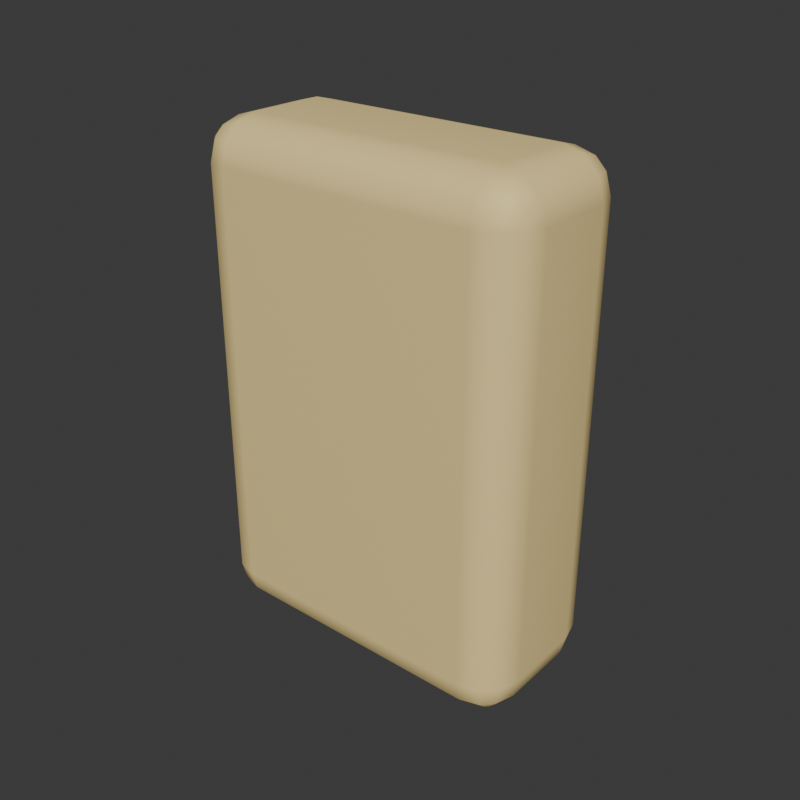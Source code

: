 # Source: Food.blend  (saved by Blender 5.2.44; exported with 4.5.12 LTS)
import bpy
from mathutils import Matrix  # noqa: F401  (used for matrix-valued properties, if any)

bpy.ops.wm.read_factory_settings(use_empty=True)
scene = bpy.context.scene
scene.name = 'Scene'

# ---- collections
col_collection = bpy.data.collections.new('Collection'); scene.collection.children.link(col_collection)

# ---- materials (node trees are filled in below, after node groups)
mat_yy_mustard_006 = bpy.data.materials.new('YY_mustard.006')
mat_yy_mustard_006.diffuse_color = (0.9176, 0.7137, 0.3059, 1.0)

# ---- material node trees
mat_yy_mustard_006.use_nodes = True; mat_yy_mustard_006.node_tree.nodes.clear()
_N = mat_yy_mustard_006.node_tree.nodes; _L = mat_yy_mustard_006.node_tree.links
n0 = _N.new('ShaderNodeBsdfPrincipled'); n0.name = 'Principled BSDF'; n0.location = (-200, 100)
n0.inputs[0].default_value = (0.9176, 0.7137, 0.3059, 1.0)
n0.inputs[2].default_value = 0.66
n0.inputs[10].default_value = 0.005
n1 = _N.new('ShaderNodeOutputMaterial'); n1.name = 'Material Output'; n1.location = (200, 100)
_L.new(n0.outputs[0], n1.inputs[0])
n1.is_active_output = True

# ---- world
world_world = bpy.data.worlds.new('World'); scene.world = world_world
world_world.use_nodes = True; world_world.node_tree.nodes.clear()
_N = world_world.node_tree.nodes; _L = world_world.node_tree.links
n0 = _N.new('ShaderNodeOutputWorld'); n0.name = 'World Output'; n0.location = (200, 100)
n1 = _N.new('ShaderNodeBackground'); n1.name = 'Background'; n1.location = (-200, 100)
n1.inputs[0].default_value = (0.05088, 0.05088, 0.05088, 1.0)
_L.new(n1.outputs[0], n0.inputs[0])
n0.is_active_output = True
world_world.color = (0.3, 0.3, 0.3)
world_world.sun_shadow_jitter_overblur = 0.0

# ---- meshes
me_cube_110 = bpy.data.meshes.new('Cube.110')
me_cube_110.from_pydata([(-0.057, -0.017, -0.11), (-0.057, -0.035, -0.092), (-0.075, -0.017, -0.092), (-0.057, -0.02599, -0.1076), (-0.06599, -0.017, -0.1076), (-0.06561, -0.02561, -0.1053), (-0.06599, -0.0326, -0.092), (-0.057, -0.0326, -0.101), (-0.06561, -0.03026, -0.1006), (-0.0726, -0.017, -0.101), (-0.0726, -0.02599, -0.092), (-0.07026, -0.02561, -0.1006), (-0.057, -0.035, 0.092), (-0.057, -0.017, 0.11), (-0.075, -0.017, 0.092), (-0.057, -0.0326, 0.101), (-0.06599, -0.0326, 0.092), (-0.06561, -0.03026, 0.1006), (-0.06599, -0.017, 0.1076), (-0.057, -0.02599, 0.1076), (-0.06561, -0.02561, 0.1053), (-0.0726, -0.02599, 0.092), (-0.0726, -0.017, 0.101), (-0.07026, -0.02561, 0.1006), (-0.057, 0.017, -0.11), (-0.075, 0.017, -0.092), (-0.057, 0.035, -0.092), (-0.06599, 0.017, -0.1076), (-0.057, 0.02599, -0.1076), (-0.06561, 0.02561, -0.1053), (-0.0726, 0.02599, -0.092), (-0.0726, 0.017, -0.101), (-0.07026, 0.02561, -0.1006), (-0.057, 0.0326, -0.101), (-0.06599, 0.0326, -0.092), (-0.06561, 0.03026, -0.1006), (-0.057, 0.017, 0.11), (-0.057, 0.035, 0.092), (-0.075, 0.017, 0.092), (-0.057, 0.02599, 0.1076), (-0.06599, 0.017, 0.1076), (-0.06561, 0.02561, 0.1053), (-0.06599, 0.0326, 0.092), (-0.057, 0.0326, 0.101), (-0.06561, 0.03026, 0.1006), (-0.0726, 0.017, 0.101), (-0.0726, 0.02599, 0.092), (-0.07026, 0.02561, 0.1006), (0.057, -0.017, -0.11), (0.075, -0.017, -0.092), (0.057, -0.035, -0.092), (0.06599, -0.017, -0.1076), (0.057, -0.02599, -0.1076), (0.06561, -0.02561, -0.1053), (0.0726, -0.02599, -0.092), (0.0726, -0.017, -0.101), (0.07026, -0.02561, -0.1006), (0.057, -0.0326, -0.101), (0.06599, -0.0326, -0.092), (0.06561, -0.03026, -0.1006), (0.057, -0.017, 0.11), (0.057, -0.035, 0.092), (0.075, -0.017, 0.092), (0.057, -0.02599, 0.1076), (0.06599, -0.017, 0.1076), (0.06561, -0.02561, 0.1053), (0.06599, -0.0326, 0.092), (0.057, -0.0326, 0.101), (0.06561, -0.03026, 0.1006), (0.0726, -0.017, 0.101), (0.0726, -0.02599, 0.092), (0.07026, -0.02561, 0.1006), (0.057, 0.017, -0.11), (0.057, 0.035, -0.092), (0.075, 0.017, -0.092), (0.057, 0.02599, -0.1076), (0.06599, 0.017, -0.1076), (0.06561, 0.02561, -0.1053), (0.06599, 0.0326, -0.092), (0.057, 0.0326, -0.101), (0.06561, 0.03026, -0.1006), (0.0726, 0.017, -0.101), (0.0726, 0.02599, -0.092), (0.07026, 0.02561, -0.1006), (0.057, 0.017, 0.11), (0.075, 0.017, 0.092), (0.057, 0.035, 0.092), (0.06599, 0.017, 0.1076), (0.057, 0.02599, 0.1076), (0.06561, 0.02561, 0.1053), (0.0726, 0.02599, 0.092), (0.0726, 0.017, 0.101), (0.07026, 0.02561, 0.1006), (0.057, 0.0326, 0.101), (0.06599, 0.0326, 0.092), (0.06561, 0.03026, 0.1006)], [], [(0, 3, 5, 4), (3, 7, 8, 5), (1, 6, 8, 7), (6, 10, 11, 8), (2, 9, 11, 10), (9, 4, 5, 11), (5, 8, 11), (12, 15, 17, 16), (15, 19, 20, 17), (13, 18, 20, 19), (18, 22, 23, 20), (14, 21, 23, 22), (21, 16, 17, 23), (17, 20, 23), (24, 27, 29, 28), (27, 31, 32, 29), (25, 30, 32, 31), (30, 34, 35, 32), (26, 33, 35, 34), (33, 28, 29, 35), (29, 32, 35), (36, 39, 41, 40), (39, 43, 44, 41), (37, 42, 44, 43), (42, 46, 47, 44), (38, 45, 47, 46), (45, 40, 41, 47), (41, 44, 47), (48, 51, 53, 52), (51, 55, 56, 53), (49, 54, 56, 55), (54, 58, 59, 56), (50, 57, 59, 58), (57, 52, 53, 59), (53, 56, 59), (60, 63, 65, 64), (63, 67, 68, 65), (61, 66, 68, 67), (66, 70, 71, 68), (62, 69, 71, 70), (69, 64, 65, 71), (65, 68, 71), (72, 75, 77, 76), (75, 79, 80, 77), (73, 78, 80, 79), (78, 82, 83, 80), (74, 81, 83, 82), (81, 76, 77, 83), (77, 80, 83), (84, 87, 89, 88), (87, 91, 92, 89), (85, 90, 92, 91), (90, 94, 95, 92), (86, 93, 95, 94), (93, 88, 89, 95), (89, 92, 95), (24, 0, 4, 27), (27, 4, 9, 31), (31, 9, 2, 25), (1, 12, 16, 6), (6, 16, 21, 10), (10, 21, 14, 2), (13, 36, 40, 18), (18, 40, 45, 22), (22, 45, 38, 14), (37, 26, 34, 42), (42, 34, 30, 46), (46, 30, 25, 38), (72, 24, 28, 75), (75, 28, 33, 79), (79, 33, 26, 73), (36, 84, 88, 39), (39, 88, 93, 43), (43, 93, 86, 37), (85, 74, 82, 90), (90, 82, 78, 94), (94, 78, 73, 86), (48, 72, 76, 51), (51, 76, 81, 55), (55, 81, 74, 49), (84, 60, 64, 87), (87, 64, 69, 91), (91, 69, 62, 85), (61, 50, 58, 66), (66, 58, 54, 70), (70, 54, 49, 62), (0, 48, 52, 3), (3, 52, 57, 7), (7, 57, 50, 1), (60, 13, 19, 63), (63, 19, 15, 67), (67, 15, 12, 61), (24, 72, 48, 0), (2, 14, 38, 25), (50, 61, 12, 1), (84, 36, 13, 60), (26, 37, 86, 73), (74, 85, 62, 49)])
me_cube_110.polygons.foreach_set('use_smooth', [True] * 98)
_uv = me_cube_110.uv_layers.new(name='UVMap')
_uv.uv.foreach_set('vector', [0.155, 0.6857, 0.155, 0.7178, 0.1407, 0.7165, 0.14, 0.6857, 0.155, 0.7178, 0.155, 0.75, 0.1407, 0.75, 0.1407, 0.7165, 0.3955, 0.97, 0.3955, 1.0, 0.375, 0.9843, 0.375, 0.97, 0.3955, 0.0, 0.3955, 0.03219, 0.375, 0.03354, 0.375, 0.0, 0.3955, 0.06429, 0.375, 0.06429, 0.375, 0.03354, 0.3955, 0.03219, 0.125, 0.6857, 0.14, 0.6857, 0.1407, 0.7165, 0.125, 0.7165, 0.1407, 0.7165, 0.1407, 0.75, 0.125, 0.7165, 0.6045, 0.97, 0.6148, 0.97, 0.6143, 1.0, 0.6045, 1.0, 0.6148, 0.97, 0.625, 0.97, 0.625, 1.0, 0.6143, 1.0, 0.845, 0.6857, 0.875, 0.6857, 0.875, 0.7165, 0.845, 0.75, 0.625, 0.06429, 0.6148, 0.06429, 0.6143, 0.03354, 0.625, 0.03354, 0.6045, 0.06429, 0.6045, 0.03219, 0.6143, 0.03354, 0.6148, 0.06429, 0.6045, 0.03219, 0.6045, 0.0, 0.6143, 0.0, 0.6143, 0.03354, 0.6143, 0.0, 0.625, 0.03354, 0.6143, 0.03354, 0.155, 0.5643, 0.14, 0.5643, 0.1407, 0.5335, 0.155, 0.5322, 0.14, 0.5643, 0.125, 0.5643, 0.125, 0.5335, 0.1407, 0.5335, 0.3955, 0.1857, 0.3955, 0.2178, 0.375, 0.2165, 0.375, 0.1857, 0.3955, 0.2178, 0.3955, 0.265, 0.375, 0.2657, 0.375, 0.2165, 0.3955, 0.28, 0.375, 0.28, 0.375, 0.2657, 0.3955, 0.265, 0.155, 0.5, 0.155, 0.5322, 0.1407, 0.5335, 0.1407, 0.5, 0.1407, 0.5335, 0.125, 0.5335, 0.1407, 0.5, 0.845, 0.5643, 0.845, 0.5, 0.875, 0.5335, 0.875, 0.5643, 0.625, 0.28, 0.6148, 0.28, 0.6143, 0.2575, 0.625, 0.2276, 0.6045, 0.28, 0.6045, 0.265, 0.6143, 0.2575, 0.6148, 0.28, 0.6045, 0.265, 0.6045, 0.2178, 0.6143, 0.2165, 0.6143, 0.2575, 0.6045, 0.1857, 0.6148, 0.1857, 0.6143, 0.2165, 0.6045, 0.2178, 0.6148, 0.1857, 0.625, 0.1857, 0.625, 0.2276, 0.6143, 0.2165, 0.625, 0.2276, 0.6143, 0.2575, 0.6143, 0.2165, 0.345, 0.6857, 0.36, 0.6857, 0.3593, 0.7165, 0.345, 0.7178, 0.36, 0.6857, 0.3852, 0.6857, 0.381, 0.7165, 0.3593, 0.7165, 0.3955, 0.6857, 0.3955, 0.7178, 0.381, 0.7165, 0.3852, 0.6857, 0.3955, 0.7178, 0.3955, 0.765, 0.3672, 0.7578, 0.381, 0.7165, 0.3955, 0.78, 0.36, 0.765, 0.3672, 0.7578, 0.3955, 0.765, 0.36, 0.765, 0.345, 0.7178, 0.3593, 0.7165, 0.3672, 0.7578, 0.3593, 0.7165, 0.381, 0.7165, 0.3672, 0.7578, 0.655, 0.6857, 0.64, 0.765, 0.6328, 0.7578, 0.64, 0.6857, 0.64, 0.765, 0.6148, 0.78, 0.6143, 0.7657, 0.6328, 0.7578, 0.6045, 0.78, 0.6045, 0.765, 0.6143, 0.7657, 0.6148, 0.78, 0.6045, 0.765, 0.6045, 0.7178, 0.6143, 0.7268, 0.6143, 0.7657, 0.6045, 0.6857, 0.6148, 0.6857, 0.6143, 0.7268, 0.6045, 0.7178, 0.6148, 0.6857, 0.64, 0.6857, 0.6328, 0.7578, 0.6143, 0.7268, 0.6328, 0.7578, 0.6143, 0.7657, 0.6143, 0.7268, 0.345, 0.5643, 0.345, 0.5322, 0.3593, 0.5335, 0.36, 0.5643, 0.345, 0.5322, 0.36, 0.485, 0.3672, 0.4922, 0.3593, 0.5335, 0.3955, 0.47, 0.3955, 0.485, 0.3672, 0.4922, 0.36, 0.485, 0.3955, 0.485, 0.3955, 0.5322, 0.381, 0.5335, 0.3672, 0.4922, 0.3955, 0.5643, 0.3852, 0.5643, 0.381, 0.5335, 0.3955, 0.5322, 0.3852, 0.5643, 0.36, 0.5643, 0.3593, 0.5335, 0.381, 0.5335, 0.3593, 0.5335, 0.3672, 0.4922, 0.381, 0.5335, 0.655, 0.5643, 0.64, 0.5643, 0.6328, 0.4922, 0.64, 0.485, 0.64, 0.5643, 0.6148, 0.5643, 0.6143, 0.5232, 0.6328, 0.4922, 0.6045, 0.5643, 0.6045, 0.5322, 0.6143, 0.5232, 0.6148, 0.5643, 0.6045, 0.5322, 0.6045, 0.485, 0.6143, 0.4843, 0.6143, 0.5232, 0.6045, 0.47, 0.6148, 0.47, 0.6143, 0.4843, 0.6045, 0.485, 0.6148, 0.47, 0.64, 0.485, 0.6328, 0.4922, 0.6143, 0.4843, 0.6328, 0.4922, 0.6143, 0.5232, 0.6143, 0.4843, 0.155, 0.5643, 0.155, 0.6857, 0.14, 0.6857, 0.14, 0.5643, 0.14, 0.5643, 0.14, 0.6857, 0.125, 0.6857, 0.125, 0.5643, 0.375, 0.1857, 0.375, 0.06429, 0.3955, 0.06429, 0.3955, 0.1857, 0.3955, 0.97, 0.6045, 0.97, 0.6045, 1.0, 0.3955, 1.0, 0.3955, 0.0, 0.6045, 0.0, 0.6045, 0.03219, 0.3955, 0.03219, 0.3955, 0.03219, 0.6045, 0.03219, 0.6045, 0.06429, 0.3955, 0.06429, 0.845, 0.6857, 0.845, 0.5643, 0.875, 0.5643, 0.875, 0.6857, 0.625, 0.06429, 0.625, 0.1857, 0.6148, 0.1857, 0.6148, 0.06429, 0.6148, 0.06429, 0.6148, 0.1857, 0.6045, 0.1857, 0.6045, 0.06429, 0.6045, 0.28, 0.3955, 0.28, 0.3955, 0.265, 0.6045, 0.265, 0.6045, 0.265, 0.3955, 0.265, 0.3955, 0.2178, 0.6045, 0.2178, 0.6045, 0.2178, 0.3955, 0.2178, 0.3955, 0.1857, 0.6045, 0.1857, 0.345, 0.5643, 0.155, 0.5643, 0.155, 0.5322, 0.345, 0.5322, 0.345, 0.5322, 0.155, 0.5322, 0.155, 0.5, 0.36, 0.485, 0.36, 0.485, 0.375, 0.28, 0.3955, 0.28, 0.3955, 0.47, 0.845, 0.5643, 0.655, 0.5643, 0.64, 0.485, 0.845, 0.5, 0.625, 0.28, 0.64, 0.485, 0.6148, 0.47, 0.6148, 0.28, 0.6148, 0.28, 0.6148, 0.47, 0.6045, 0.47, 0.6045, 0.28, 0.6045, 0.5643, 0.3955, 0.5643, 0.3955, 0.5322, 0.6045, 0.5322, 0.6045, 0.5322, 0.3955, 0.5322, 0.3955, 0.485, 0.6045, 0.485, 0.6045, 0.485, 0.3955, 0.485, 0.3955, 0.47, 0.6045, 0.47, 0.345, 0.6857, 0.345, 0.5643, 0.36, 0.5643, 0.36, 0.6857, 0.36, 0.6857, 0.36, 0.5643, 0.3852, 0.5643, 0.3852, 0.6857, 0.3852, 0.6857, 0.3852, 0.5643, 0.3955, 0.5643, 0.3955, 0.6857, 0.655, 0.5643, 0.655, 0.6857, 0.64, 0.6857, 0.64, 0.5643, 0.64, 0.5643, 0.64, 0.6857, 0.6148, 0.6857, 0.6148, 0.5643, 0.6148, 0.5643, 0.6148, 0.6857, 0.6045, 0.6857, 0.6045, 0.5643, 0.6045, 0.78, 0.3955, 0.78, 0.3955, 0.765, 0.6045, 0.765, 0.6045, 0.765, 0.3955, 0.765, 0.3955, 0.7178, 0.6045, 0.7178, 0.6045, 0.7178, 0.3955, 0.7178, 0.3955, 0.6857, 0.6045, 0.6857, 0.155, 0.6857, 0.345, 0.6857, 0.345, 0.7178, 0.155, 0.7178, 0.155, 0.7178, 0.345, 0.7178, 0.36, 0.765, 0.155, 0.75, 0.375, 0.97, 0.36, 0.765, 0.3955, 0.78, 0.3955, 0.97, 0.655, 0.6857, 0.845, 0.6857, 0.845, 0.75, 0.64, 0.765, 0.64, 0.765, 0.625, 0.97, 0.6148, 0.97, 0.6148, 0.78, 0.6148, 0.78, 0.6148, 0.97, 0.6045, 0.97, 0.6045, 0.78, 0.155, 0.5643, 0.345, 0.5643, 0.345, 0.6857, 0.155, 0.6857, 0.3955, 0.06429, 0.6045, 0.06429, 0.6045, 0.1857, 0.3955, 0.1857, 0.3955, 0.78, 0.6045, 0.78, 0.6045, 0.97, 0.3955, 0.97, 0.655, 0.5643, 0.845, 0.5643, 0.845, 0.6857, 0.655, 0.6857, 0.3955, 0.28, 0.6045, 0.28, 0.6045, 0.47, 0.3955, 0.47, 0.3955, 0.5643, 0.6045, 0.5643, 0.6045, 0.6857, 0.3955, 0.6857])
me_cube_110.materials.append(mat_yy_mustard_006)
me_cube_110.update()

# ---- objects
ob_food = bpy.data.objects.new('Food', me_cube_110)

# ---- transforms, parenting, visibility, modifiers, constraints
ob_food.location = (0.0, 0.0, 0.11)
_m = ob_food.modifiers.new('Weighted soft normals', 'WEIGHTED_NORMAL')

# ---- collection membership
col_collection.objects.link(ob_food)

# ---- scene / render settings (as saved in the file)
scene.frame_start = 1; scene.frame_end = 250; scene.frame_set(1)
scene.render.engine = 'CYCLES'
scene.render.resolution_x = 384
scene.render.resolution_y = 384
scene.render.film_transparent = True
scene.render.bake_bias = 0.0
scene.render.bake_samples = 0
scene.render.compositor_device = 'GPU'
scene.cycles.samples = 20
scene.eevee.use_volume_custom_range = False
scene.eevee.fast_gi_thickness_near = 0.1
scene.eevee.fast_gi_thickness_far = 0.0
scene.eevee.ray_tracing_options.screen_trace_thickness = 0.1
bpy.context.view_layer.update()

# ---- added for rendering (the .blend has no active camera and no usable light): camera, sun
cam_auto = bpy.data.cameras.new('AutoCamera')
cam_auto.lens = 50.0
cam_auto.sensor_width = 36.0
cam_auto.clip_end = 1000.0
ob_auto_camera = bpy.data.objects.new('AutoCamera', cam_auto)
scene.collection.objects.link(ob_auto_camera)
ob_auto_camera.location = (0.254731, -0.305677, 0.313785)
ob_auto_camera.rotation_euler = (1.09748, -7.21219e-08, 0.694738)
scene.camera = ob_auto_camera
light_auto_sun = bpy.data.lights.new('AutoSun', 'SUN')
light_auto_sun.energy = 3.0
light_auto_sun.angle = 0.0523599
ob_auto_sun = bpy.data.objects.new('AutoSun', light_auto_sun)
scene.collection.objects.link(ob_auto_sun)
ob_auto_sun.rotation_euler = (0.872665, 0.174533, 0.523599)
bpy.context.view_layer.update()
